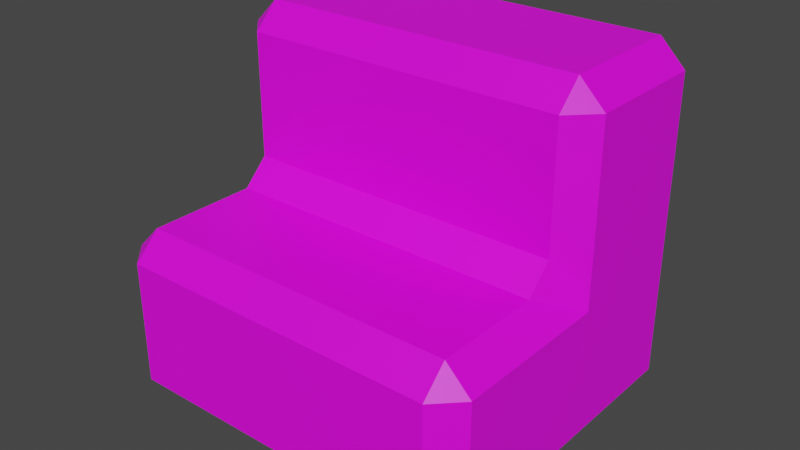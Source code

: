 # Source: hook.blend  (saved by Blender 3.4.6; exported with 4.5.12 LTS)
import bpy
from mathutils import Matrix  # noqa: F401  (used for matrix-valued properties, if any)

bpy.ops.wm.read_factory_settings(use_empty=True)
scene = bpy.context.scene
scene.name = 'Scene'

# ---- collections
col_collection = bpy.data.collections.new('Collection'); scene.collection.children.link(col_collection)

# ---- images (referenced by path relative to the original .blend; pixels are not part of the script)
import os
ASSET_DIR = os.environ.get("B2B_ASSET_DIR", "")  # directory of the original .blend (textures are referenced by path, not embedded)
HERE = os.path.dirname(os.path.abspath(__file__))  # packed textures are extracted next to this script under _unpacked/

def load_image(name, relpath, width, height, colorspace="sRGB"):
    """Load a texture the original file referenced (path relative to the .blend, or extracted next to this script)."""
    p = next((c for c in (os.path.join(HERE, relpath), os.path.join(ASSET_DIR, relpath)) if relpath and os.path.exists(c)), "")
    if p:
        img = bpy.data.images.load(p, check_existing=True)
        img.name = name
    else:  # same state as the original file: an image datablock whose file is absent (Cycles renders it pink)
        img = bpy.data.images.new(name, width, height)
        img.source = "FILE"
        img.filepath = "//" + (relpath or name)
    img.colorspace_settings.name = colorspace
    return img
img_untitled = load_image('Untitled', 'hook.png', 1024, 1024, 'sRGB')

# ---- materials (node trees are filled in below, after node groups)
mat_material_001 = bpy.data.materials.new('Material.001')
mat_material_001.use_transparent_shadow = False

# ---- material node trees
mat_material_001.use_nodes = True; mat_material_001.node_tree.nodes.clear()
_N = mat_material_001.node_tree.nodes; _L = mat_material_001.node_tree.links
n0 = _N.new('ShaderNodeBsdfPrincipled'); n0.name = 'Principled BSDF'; n0.location = (10, 300)
n0.distribution = 'GGX'
n0.subsurface_method = 'RANDOM_WALK_SKIN'
n0.inputs[3].default_value = 1.45
n0.inputs[27].default_value = (0.0, 0.0, 0.0, 1.0)
n0.inputs[28].default_value = 1.0
n1 = _N.new('ShaderNodeOutputMaterial'); n1.name = 'Material Output'; n1.location = (300, 300)
n2 = _N.new('ShaderNodeTexImage'); n2.name = 'Image Texture'; n2.location = (-280, 280)
n2.image = img_untitled
_L.new(n0.outputs[0], n1.inputs[0])
_L.new(n2.outputs[0], n0.inputs[0])
n1.is_active_output = True

# ---- world
world_world = bpy.data.worlds.new('World'); scene.world = world_world
world_world.use_nodes = True; world_world.node_tree.nodes.clear()
_N = world_world.node_tree.nodes; _L = world_world.node_tree.links
n0 = _N.new('ShaderNodeOutputWorld'); n0.name = 'World Output'; n0.location = (300, 300)
n1 = _N.new('ShaderNodeBackground'); n1.name = 'Background'; n1.location = (10, 300)
n1.inputs[0].default_value = (0.05088, 0.05088, 0.05088, 1.0)
_L.new(n1.outputs[0], n0.inputs[0])
n0.is_active_output = True
world_world.color = (0.05088, 0.05088, 0.05088)
world_world.use_sun_shadow = False
world_world.sun_shadow_jitter_overblur = 0.0

# ---- meshes
me_cube_001 = bpy.data.meshes.new('Cube.001')
me_cube_001.from_pydata([(-0.7385, 0.3512, -0.6854), (-0.7385, 0.3512, 0.6854), (-0.7385, -0.3512, -0.6854), (-0.7385, -0.3512, 0.6854), (0.7385, 0.3512, -0.6854), (0.7385, 0.3512, 0.6854), (0.7385, -0.3512, -0.6854), (0.7385, -0.3512, 0.6854), (-0.7385, 0.3512, 0.0), (-0.7385, -0.3512, 0.0), (0.7385, -0.3512, 0.0), (0.7385, 0.3512, 0.0), (-0.7385, -0.9814, 0.0), (-0.7385, -0.9814, -0.6854), (0.7385, -0.9814, -0.6854), (0.7385, -0.9814, 0.0)], [], [(8, 9, 3, 1), (9, 10, 7, 3), (10, 11, 5, 7), (11, 8, 1, 5), (2, 0, 4, 6), (7, 5, 1, 3), (4, 0, 8, 11), (6, 4, 11, 10), (10, 15, 14, 6), (0, 2, 9, 8), (13, 14, 15, 12), (6, 14, 13, 2), (9, 12, 15, 10), (2, 13, 12, 9)])
_uv = me_cube_001.uv_layers.new(name='UVMap')
_uv.uv.foreach_set('vector', [0.5, 0.0, 0.5, 0.25, 0.625, 0.25, 0.625, 0.0, 0.5, 0.25, 0.5, 0.5, 0.625, 0.5, 0.625, 0.25, 0.5, 0.5, 0.5, 0.75, 0.625, 0.75, 0.625, 0.5, 0.5, 0.75, 0.5, 1.0, 0.625, 1.0, 0.625, 0.75, 0.125, 0.5, 0.125, 0.75, 0.375, 0.75, 0.375, 0.5, 0.625, 0.5, 0.625, 0.75, 0.875, 0.75, 0.875, 0.5, 0.375, 0.75, 0.375, 1.0, 0.5, 1.0, 0.5, 0.75, 0.375, 0.5, 0.375, 0.75, 0.5, 0.75, 0.5, 0.5, 0.5, 0.5, 0.5, 0.5, 0.375, 0.5, 0.375, 0.5, 0.375, 0.0, 0.375, 0.25, 0.5, 0.25, 0.5, 0.0, 0.375, 0.25, 0.375, 0.5, 0.5, 0.5, 0.5, 0.25, 0.375, 0.5, 0.375, 0.5, 0.125, 0.5, 0.125, 0.5, 0.5, 0.25, 0.5, 0.25, 0.5, 0.5, 0.5, 0.5, 0.375, 0.25, 0.375, 0.25, 0.5, 0.25, 0.5, 0.25])
me_cube_001.materials.append(mat_material_001)
me_cube_001.update()

# ---- objects
ob_cube = bpy.data.objects.new('Cube', me_cube_001)

# ---- transforms, parenting, visibility, modifiers, constraints
ob_cube.location = (0.0, 0.0, 0.0)
_m = ob_cube.modifiers.new('Bevel', 'BEVEL')

# ---- collection membership
col_collection.objects.link(ob_cube)

# ---- scene / render settings (as saved in the file)
scene.frame_start = 1; scene.frame_end = 250; scene.frame_set(1)
scene.render.engine = 'BLENDER_EEVEE_NEXT'
scene.cycles.sampling_pattern = 'TABULATED_SOBOL'
scene.cycles.use_light_tree = False
scene.view_settings.view_transform = 'Filmic'
bpy.context.view_layer.update()

# ---- added for rendering (the .blend has no active camera and no usable light): camera, sun
cam_auto = bpy.data.cameras.new('AutoCamera')
cam_auto.lens = 50.0
cam_auto.sensor_width = 36.0
cam_auto.clip_end = 1000.0
ob_auto_camera = bpy.data.objects.new('AutoCamera', cam_auto)
scene.collection.objects.link(ob_auto_camera)
ob_auto_camera.location = (2.23524, -2.99735, 1.78819)
ob_auto_camera.rotation_euler = (1.09748, -7.21219e-08, 0.694738)
scene.camera = ob_auto_camera
light_auto_sun = bpy.data.lights.new('AutoSun', 'SUN')
light_auto_sun.energy = 3.0
light_auto_sun.angle = 0.0523599
ob_auto_sun = bpy.data.objects.new('AutoSun', light_auto_sun)
scene.collection.objects.link(ob_auto_sun)
ob_auto_sun.rotation_euler = (0.872665, 0.174533, 0.523599)
bpy.context.view_layer.update()
